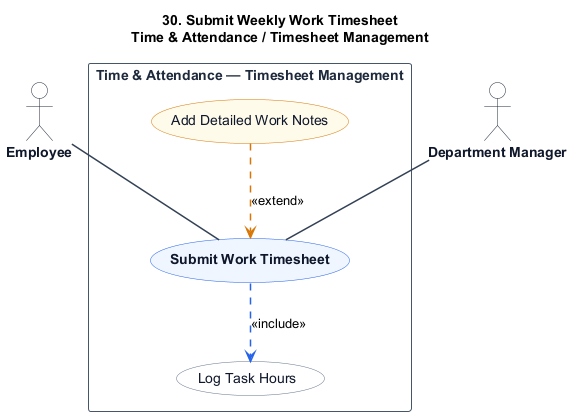

The diagram above was rendered by PlantUML. Its source (embedded in the PNG):
@startuml
title 30. Submit Weekly Work Timesheet\nTime & Attendance / Timesheet Management

skinparam shadowing false
skinparam packageStyle rectangle
skinparam actorStyle stickman

hide stereotype

skinparam ActorBorderColor #1e293b
skinparam ActorBackgroundColor #ffffff
skinparam ActorFontColor #0f172a
skinparam ActorFontStyle bold

skinparam RectangleBorderColor #475569
skinparam RectangleBackgroundColor #ffffff
skinparam RectangleFontColor #1e293b
skinparam RectangleFontStyle bold

skinparam ArrowColor #334155
skinparam ArrowThickness 1.5

skinparam usecase {
    BackgroundColor #eff6ff
    BorderColor #2563eb
    FontColor #0f172a
    FontStyle bold
}

skinparam usecase<<Inc>> {
    BackgroundColor #ffffff
    BorderColor #64748b
    FontColor #0f172a
    FontStyle normal
}

skinparam usecase<<Ext>> {
    BackgroundColor #fffbeb
    BorderColor #d97706
    FontColor #0f172a
    FontStyle normal
}

actor "Employee" as Employee
actor "Department Manager" as DepartmentManager

rectangle "Time & Attendance — Timesheet Management" {
    usecase "Submit Work Timesheet" as UC_Main

    usecase "Log Task Hours" as UC_Inc1 <<Inc>>

    usecase "Add Detailed Work Notes" as UC_Ext1 <<Ext>>

    Employee -- UC_Main
    DepartmentManager -- UC_Main

    UC_Main .[#2563eb].> UC_Inc1 : <<include>>

    UC_Ext1 .[#d97706].> UC_Main : <<extend>>
}
@enduml